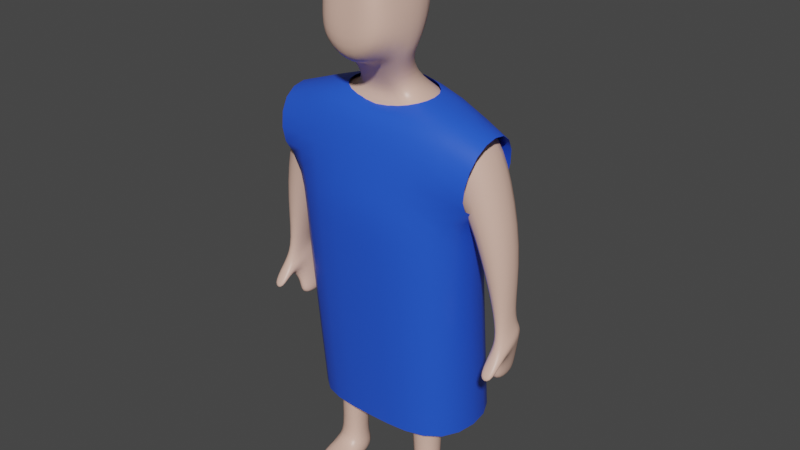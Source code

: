 # Source: patient.blend  (saved by Blender 2.93.21; exported with 4.5.12 LTS)
import bpy
from mathutils import Matrix  # noqa: F401  (used for matrix-valued properties, if any)

bpy.ops.wm.read_factory_settings(use_empty=True)
scene = bpy.context.scene
scene.name = 'Scene'

# ---- collections
col_collection = bpy.data.collections.new('Collection'); scene.collection.children.link(col_collection)

# ---- materials (node trees are filled in below, after node groups)
mat_material = bpy.data.materials.new('Material')
mat_material.alpha_threshold = 0.0
mat_material.use_transparent_shadow = False
mat_material.line_color = (0.0, 0.0, 0.0, 1.0)
mat_material_001 = bpy.data.materials.new('Material.001')
mat_material_001.alpha_threshold = 0.0
mat_material_001.use_transparent_shadow = False
mat_material_001.line_color = (0.0, 0.0, 0.0, 1.0)

# ---- material node trees
mat_material.use_nodes = True; mat_material.node_tree.nodes.clear()
_N = mat_material.node_tree.nodes; _L = mat_material.node_tree.links
n0 = _N.new('ShaderNodeOutputMaterial'); n0.name = 'Material Output'; n0.location = (300, 300)
n1 = _N.new('ShaderNodeBsdfPrincipled'); n1.name = 'Principled BSDF'; n1.location = (10, 300)
n1.distribution = 'GGX'
n1.subsurface_method = 'BURLEY'
n1.inputs[0].default_value = (0.807, 0.5149, 0.4125, 1.0)
n1.inputs[2].default_value = 0.4
n1.inputs[3].default_value = 1.45
n1.inputs[27].default_value = (0.0, 0.0, 0.0, 1.0)
n1.inputs[28].default_value = 1.0
_L.new(n1.outputs[0], n0.inputs[0])
n0.is_active_output = True
mat_material_001.use_nodes = True; mat_material_001.node_tree.nodes.clear()
_N = mat_material_001.node_tree.nodes; _L = mat_material_001.node_tree.links
n0 = _N.new('ShaderNodeOutputMaterial'); n0.name = 'Material Output'; n0.location = (300, 300)
n1 = _N.new('ShaderNodeBsdfPrincipled'); n1.name = 'Principled BSDF'; n1.location = (10, 300)
n1.distribution = 'GGX'
n1.subsurface_method = 'BURLEY'
n1.inputs[0].default_value = (0.02063, 0.09599, 0.8, 1.0)
n1.inputs[2].default_value = 0.4
n1.inputs[3].default_value = 1.45
n1.inputs[27].default_value = (0.0, 0.0, 0.0, 1.0)
n1.inputs[28].default_value = 1.0
_L.new(n1.outputs[0], n0.inputs[0])
n0.is_active_output = True

# ---- world
world_world = bpy.data.worlds.new('World'); scene.world = world_world
world_world.use_nodes = True; world_world.node_tree.nodes.clear()
_N = world_world.node_tree.nodes; _L = world_world.node_tree.links
n0 = _N.new('ShaderNodeOutputWorld'); n0.name = 'World Output'; n0.location = (300, 300)
n1 = _N.new('ShaderNodeBackground'); n1.name = 'Background'; n1.location = (10, 300)
n1.inputs[0].default_value = (0.05088, 0.05088, 0.05088, 1.0)
_L.new(n1.outputs[0], n0.inputs[0])
n0.is_active_output = True
world_world.color = (0.05088, 0.05088, 0.05088)
world_world.use_sun_shadow = False
world_world.sun_shadow_jitter_overblur = 0.0

# ---- meshes
me_cube = bpy.data.meshes.new('Cube')
me_cube.from_pydata([(1.068, 0.4104, 5.169), (0.9008, 0.5538, 4.276), (1.092, -0.244, 5.165), (0.9012, -0.4461, 4.276), (0.0, 0.6448, 5.256), (0.0, 0.7424, 4.276), (0.0, -0.3426, 5.21), (0.0, -0.4695, 4.361), (0.8338, 0.5193, 3.344), (0.8338, -0.5251, 3.344), (0.0, 0.7424, 3.226), (0.0, -0.6012, 3.285), (0.8199, 0.2457, 1.818), (0.8199, -0.2457, 1.818), (0.3517, 0.348, 1.809), (0.3517, -0.348, 1.809), (0.4441, 0.2182, 0.2321), (0.3623, -0.2525, 0.2321), (0.791, 0.1931, 0.2394), (0.8569, -0.2406, 0.2394), (0.9661, 0.4462, 4.519), (0.0, -0.5073, 4.582), (0.9662, -0.329, 4.52), (0.0, 0.7424, 4.515), (1.158, 0.3972, 5.051), (1.207, -0.2469, 4.987), (1.423, 0.4686, 4.827), (1.481, -0.2216, 4.762), (1.476, 0.3207, 2.755), (1.56, -0.1681, 2.529), (1.765, 0.3349, 2.793), (1.755, -0.1629, 2.515), (1.462, 0.353, 2.258), (1.462, 0.02077, 2.256), (1.643, 0.3695, 2.24), (1.648, 0.008334, 2.212), (1.742, -0.1751, 3.717), (1.708, 0.4156, 3.754), (1.298, -0.201, 3.69), (1.293, 0.3913, 3.69), (0.441, 0.2234, -0.01292), (0.3672, -0.2525, -0.01292), (0.7958, 0.1931, -0.005645), (0.8618, -0.2406, -0.005645), (0.3859, -0.722, 0.1597), (0.8263, -0.6113, 0.1616), (0.3925, -0.7204, -0.01031), (0.8329, -0.6097, -0.008416), (0.4459, -0.1832, 0.3886), (0.7728, -0.1674, 0.3936), (0.4931, 0.15, 0.3886), (0.7347, 0.1265, 0.3936), (0.2292, -0.15, 5.303), (0.0, -0.1216, 5.312), (0.2306, 0.2869, 5.305), (0.0, 0.5087, 5.351), (0.5146, -0.4234, 5.914), (0.0, -0.4727, 5.573), (0.5146, 0.01289, 5.914), (0.0, 0.2143, 5.914), (0.7567, 0.5237, 3.792), (0.0, -0.5557, 3.823), (0.7567, -0.5189, 3.792), (0.0, 0.7424, 3.751), (0.5172, -0.4226, 6.283), (0.0, -0.3927, 5.68), (0.5172, 0.278, 6.292), (0.0, 0.4778, 6.287), (0.391, -0.437, 6.911), (0.0, -0.3915, 7.063), (0.4338, 0.2613, 6.874), (0.0, 0.4898, 7.013), (0.369, -0.7509, 6.013), (0.0, -0.7948, 5.716), (0.378, -0.7469, 6.281), (0.0, -0.7374, 6.274), (0.0, -0.6955, 6.848), (0.3726, -0.7214, 6.748), (0.0, 0.1315, 5.783), (0.4334, -0.0351, 5.775), (0.4273, -0.3874, 5.764), (1.427, 0.3597, 2.065), (1.427, -0.05058, 2.065), (1.608, 0.3761, 2.047), (1.614, -0.03266, 2.017), (1.55, -0.1087, 2.475), (1.722, -0.09684, 2.457), (1.472, 0.3349, 2.625), (1.731, 0.3493, 2.647), (1.551, -0.3795, 2.297), (1.745, -0.3743, 2.283), (1.713, -0.3082, 2.225), (1.541, -0.3201, 2.243), (1.675, -0.05261, 2.809), (1.548, -0.05652, 2.801), (1.52, 0.2142, 2.9), (1.684, 0.2226, 2.922), (0.2004, -0.4691, 2.684), (0.8514, -0.3799, 2.718), (0.2004, 0.5507, 2.655), (0.8514, 0.388, 2.718)], [], [(2, 0, 54, 52), (22, 2, 6, 21), (62, 61, 11, 9), (2, 22, 27, 25), (23, 4, 0, 20), (98, 97, 15, 13), (60, 62, 9, 8), (63, 60, 8, 10), (49, 48, 17, 19), (97, 99, 14, 15), (100, 98, 13, 12), (99, 100, 12, 14), (18, 19, 43, 42), (48, 50, 16, 17), (51, 49, 19, 18), (50, 51, 18, 16), (5, 23, 20, 1), (1, 20, 22, 3), (3, 22, 21, 7), (26, 24, 25, 27), (20, 0, 24, 26), (0, 2, 25, 24), (96, 93, 31, 30), (86, 85, 33, 35), (93, 94, 29, 31), (94, 95, 28, 29), (95, 96, 30, 28), (33, 32, 81, 82), (85, 87, 32, 33), (87, 88, 34, 32), (88, 86, 35, 34), (20, 26, 37, 39), (22, 20, 39, 38), (27, 22, 38, 36), (26, 27, 36, 37), (40, 42, 43, 41), (16, 18, 42, 40), (17, 41, 46, 44), (17, 16, 40, 41), (45, 44, 46, 47), (19, 17, 44, 45), (43, 19, 45, 47), (41, 43, 47, 46), (14, 12, 51, 50), (12, 13, 49, 51), (15, 14, 50, 48), (13, 15, 48, 49), (79, 78, 59, 58), (0, 4, 55, 54), (6, 2, 52, 53), (56, 64, 74, 72), (80, 79, 58, 56), (65, 80, 56, 57), (5, 1, 60, 63), (1, 3, 62, 60), (3, 7, 61, 62), (66, 67, 71, 70), (58, 59, 67, 66), (56, 58, 66, 64), (70, 71, 69, 68), (64, 66, 70, 68), (68, 69, 76, 77), (73, 72, 74, 75), (75, 74, 77, 76), (57, 56, 72, 73), (64, 68, 77, 74), (53, 52, 80, 65), (52, 54, 79, 80), (54, 55, 78, 79), (82, 81, 83, 84), (32, 34, 83, 81), (34, 35, 84, 83), (35, 33, 82, 84), (30, 31, 86, 88), (28, 30, 88, 87), (29, 28, 87, 85), (29, 85, 92, 89), (90, 89, 92, 91), (85, 86, 91, 92), (31, 29, 89, 90), (86, 31, 90, 91), (39, 37, 96, 95), (38, 39, 95, 94), (36, 38, 94, 93), (37, 36, 93, 96), (10, 8, 100, 99), (8, 9, 98, 100), (11, 10, 99, 97), (9, 11, 97, 98)])
me_cube.polygons.foreach_set('use_smooth', [True] * 89)
_uv = me_cube.uv_layers.new(name='UVMap')
_uv.uv.foreach_set('vector', [0.625, 0.75, 0.625, 0.5, 0.625, 0.5, 0.625, 0.75, 0.4295, 0.75, 0.625, 0.75, 0.628, 0.9707, 0.4295, 1.0, 0.375, 0.75, 0.375, 1.0, 0.375, 1.0, 0.375, 0.75, 0.625, 0.75, 0.4295, 0.75, 0.4295, 0.75, 0.625, 0.75, 0.4295, 0.25, 0.625, 0.25, 0.625, 0.5, 0.4295, 0.5, 0.375, 0.75, 0.375, 1.0, 0.375, 1.0, 0.375, 0.75, 0.375, 0.5, 0.375, 0.75, 0.375, 0.75, 0.375, 0.5, 0.375, 0.25, 0.375, 0.5, 0.375, 0.5, 0.375, 0.25, 0.375, 0.75, 0.375, 1.0, 0.375, 1.0, 0.375, 0.75, 0.0, 0.0, 0.0, 0.0, 0.0, 0.0, 0.0, 0.0, 0.375, 0.5, 0.375, 0.75, 0.375, 0.75, 0.375, 0.5, 0.375, 0.25, 0.375, 0.5, 0.375, 0.5, 0.375, 0.25, 0.375, 0.5, 0.375, 0.75, 0.375, 0.75, 0.375, 0.5, 0.0, 0.0, 0.0, 0.0, 0.0, 0.0, 0.0, 0.0, 0.375, 0.5, 0.375, 0.75, 0.375, 0.75, 0.375, 0.5, 0.375, 0.25, 0.375, 0.5, 0.375, 0.5, 0.375, 0.25, 0.375, 0.25, 0.4295, 0.25, 0.4295, 0.5, 0.375, 0.5, 0.375, 0.5, 0.4295, 0.5, 0.4295, 0.75, 0.375, 0.75, 0.375, 0.75, 0.4295, 0.75, 0.4295, 1.0, 0.375, 1.0, 0.4295, 0.5, 0.625, 0.5, 0.625, 0.75, 0.4295, 0.75, 0.4295, 0.5, 0.625, 0.5, 0.625, 0.5, 0.4295, 0.5, 0.625, 0.5, 0.625, 0.75, 0.625, 0.75, 0.625, 0.5, 0.4295, 0.5, 0.4295, 0.75, 0.4295, 0.75, 0.4295, 0.5, 0.4295, 0.75, 0.4295, 0.75, 0.4295, 0.75, 0.4295, 0.75, 0.4295, 0.75, 0.4295, 0.75, 0.4295, 0.75, 0.4295, 0.75, 0.4295, 0.75, 0.4295, 0.5, 0.4295, 0.5, 0.4295, 0.75, 0.4295, 0.5, 0.4295, 0.5, 0.4295, 0.5, 0.4295, 0.5, 0.4295, 0.75, 0.4295, 0.5, 0.4295, 0.5, 0.4295, 0.75, 0.4295, 0.75, 0.4295, 0.5, 0.4295, 0.5, 0.4295, 0.75, 0.4295, 0.5, 0.4295, 0.5, 0.4295, 0.5, 0.4295, 0.5, 0.4295, 0.5, 0.4295, 0.75, 0.4295, 0.75, 0.4295, 0.5, 0.4295, 0.5, 0.4295, 0.5, 0.4295, 0.5, 0.4295, 0.5, 0.4295, 0.75, 0.4295, 0.5, 0.4295, 0.5, 0.4295, 0.75, 0.4295, 0.75, 0.4295, 0.75, 0.4295, 0.75, 0.4295, 0.75, 0.4295, 0.5, 0.4295, 0.75, 0.4295, 0.75, 0.4295, 0.5, 0.125, 0.5, 0.375, 0.5, 0.375, 0.75, 0.125, 0.75, 0.375, 0.25, 0.375, 0.5, 0.375, 0.5, 0.375, 0.25, 0.0, 0.0, 0.0, 0.0, 0.0, 0.0, 0.0, 0.0, 0.0, 0.0, 0.0, 0.0, 0.0, 0.0, 0.0, 0.0, 0.375, 0.75, 0.375, 1.0, 0.375, 1.0, 0.375, 0.75, 0.375, 0.75, 0.375, 1.0, 0.375, 1.0, 0.375, 0.75, 0.375, 0.75, 0.375, 0.75, 0.375, 0.75, 0.375, 0.75, 0.125, 0.75, 0.375, 0.75, 0.375, 0.75, 0.125, 0.75, 0.375, 0.25, 0.375, 0.5, 0.375, 0.5, 0.375, 0.25, 0.375, 0.5, 0.375, 0.75, 0.375, 0.75, 0.375, 0.5, 0.0, 0.0, 0.0, 0.0, 0.0, 0.0, 0.0, 0.0, 0.375, 0.75, 0.375, 1.0, 0.375, 1.0, 0.375, 0.75, 0.625, 0.5, 0.625, 0.25, 0.625, 0.25, 0.625, 0.5, 0.625, 0.5, 0.625, 0.25, 0.625, 0.25, 0.625, 0.5, 0.628, 0.9707, 0.625, 0.75, 0.625, 0.75, 0.628, 0.9707, 0.625, 0.75, 0.625, 0.75, 0.625, 0.75, 0.625, 0.75, 0.625, 0.75, 0.625, 0.5, 0.625, 0.5, 0.625, 0.75, 0.628, 0.9707, 0.625, 0.75, 0.625, 0.75, 0.628, 0.9707, 0.375, 0.25, 0.375, 0.5, 0.375, 0.5, 0.375, 0.25, 0.375, 0.5, 0.375, 0.75, 0.375, 0.75, 0.375, 0.5, 0.375, 0.75, 0.375, 1.0, 0.375, 1.0, 0.375, 0.75, 0.625, 0.5, 0.625, 0.25, 0.625, 0.25, 0.625, 0.5, 0.625, 0.5, 0.625, 0.25, 0.625, 0.25, 0.625, 0.5, 0.625, 0.75, 0.625, 0.5, 0.625, 0.5, 0.625, 0.75, 0.625, 0.5, 0.875, 0.5, 0.875, 0.6724, 0.625, 0.75, 0.625, 0.75, 0.625, 0.5, 0.625, 0.5, 0.625, 0.75, 0.625, 0.75, 0.875, 0.6724, 0.875, 0.6724, 0.625, 0.75, 0.628, 0.9707, 0.625, 0.75, 0.625, 0.75, 0.628, 0.9707, 0.628, 0.9707, 0.625, 0.75, 0.625, 0.75, 0.628, 0.9707, 0.628, 0.9707, 0.625, 0.75, 0.625, 0.75, 0.628, 0.9707, 0.625, 0.75, 0.625, 0.75, 0.625, 0.75, 0.625, 0.75, 0.628, 0.9707, 0.625, 0.75, 0.625, 0.75, 0.628, 0.9707, 0.625, 0.75, 0.625, 0.5, 0.625, 0.5, 0.625, 0.75, 0.625, 0.5, 0.625, 0.25, 0.625, 0.25, 0.625, 0.5, 0.4295, 0.75, 0.4295, 0.5, 0.4295, 0.5, 0.4295, 0.75, 0.4295, 0.5, 0.4295, 0.5, 0.4295, 0.5, 0.4295, 0.5, 0.4295, 0.5, 0.4295, 0.75, 0.4295, 0.75, 0.4295, 0.5, 0.4295, 0.75, 0.4295, 0.75, 0.4295, 0.75, 0.4295, 0.75, 0.4295, 0.5, 0.4295, 0.75, 0.4295, 0.75, 0.4295, 0.5, 0.4295, 0.5, 0.4295, 0.5, 0.4295, 0.5, 0.4295, 0.5, 0.4295, 0.75, 0.4295, 0.5, 0.4295, 0.5, 0.4295, 0.75, 0.4295, 0.75, 0.4295, 0.75, 0.4295, 0.75, 0.4295, 0.75, 0.4295, 0.75, 0.4295, 0.75, 0.4295, 0.75, 0.4295, 0.75, 0.4295, 0.75, 0.4295, 0.75, 0.4295, 0.75, 0.4295, 0.75, 0.4295, 0.75, 0.4295, 0.75, 0.4295, 0.75, 0.4295, 0.75, 0.4295, 0.75, 0.4295, 0.75, 0.4295, 0.75, 0.4295, 0.75, 0.4295, 0.5, 0.4295, 0.5, 0.4295, 0.5, 0.4295, 0.5, 0.4295, 0.75, 0.4295, 0.5, 0.4295, 0.5, 0.4295, 0.75, 0.4295, 0.75, 0.4295, 0.75, 0.4295, 0.75, 0.4295, 0.75, 0.4295, 0.5, 0.4295, 0.75, 0.4295, 0.75, 0.4295, 0.5, 0.375, 0.25, 0.375, 0.5, 0.375, 0.5, 0.375, 0.25, 0.375, 0.5, 0.375, 0.75, 0.375, 0.75, 0.375, 0.5, 0.0, 0.0, 0.0, 0.0, 0.0, 0.0, 0.0, 0.0, 0.375, 0.75, 0.375, 1.0, 0.375, 1.0, 0.375, 0.75])
me_cube.materials.append(mat_material)
me_cube.use_remesh_preserve_volume = False
me_cube.use_remesh_preserve_attributes = False
me_cube.use_mirror_vertex_groups = False
me_cube.update()
me_cube_002 = bpy.data.meshes.new('Cube.002')
me_cube_002.from_pydata([(1.068, 0.4104, 5.372), (0.9008, 0.5538, 4.478), (1.092, -0.244, 5.368), (0.9012, -0.4461, 4.478), (0.0, 0.5939, 5.471), (0.0, 0.6589, 4.462), (0.0, -0.3426, 5.412), (0.0, -0.4695, 4.564), (0.9661, 0.4462, 4.721), (0.0, -0.5073, 4.785), (0.9662, -0.329, 4.722), (0.0, 0.6589, 4.701), (0.4603, -0.1343, 5.509), (0.0, -0.1345, 5.391), (0.4616, 0.3025, 5.511), (0.0, 0.4099, 5.581), (0.8737, 0.7802, 2.689), (0.0, -0.2992, 2.72), (0.8737, -0.2624, 2.689), (0.0, 0.9154, 2.631)], [], [(2, 0, 14, 12), (10, 2, 6, 9), (11, 4, 0, 8), (5, 11, 8, 1), (1, 8, 10, 3), (3, 10, 9, 7), (0, 4, 15, 14), (6, 2, 12, 13), (5, 1, 16, 19), (1, 3, 18, 16), (3, 7, 17, 18)])
me_cube_002.polygons.foreach_set('use_smooth', [True] * 11)
_uv = me_cube_002.uv_layers.new(name='UVMap')
_uv.uv.foreach_set('vector', [0.625, 0.75, 0.625, 0.5, 0.625, 0.5, 0.625, 0.75, 0.4295, 0.75, 0.625, 0.75, 0.628, 0.9707, 0.4295, 1.0, 0.4295, 0.25, 0.625, 0.25, 0.625, 0.5, 0.4295, 0.5, 0.375, 0.25, 0.4295, 0.25, 0.4295, 0.5, 0.375, 0.5, 0.375, 0.5, 0.4295, 0.5, 0.4295, 0.75, 0.375, 0.75, 0.375, 0.75, 0.4295, 0.75, 0.4295, 1.0, 0.375, 1.0, 0.625, 0.5, 0.625, 0.25, 0.625, 0.25, 0.625, 0.5, 0.628, 0.9707, 0.625, 0.75, 0.625, 0.75, 0.628, 0.9707, 0.375, 0.25, 0.375, 0.5, 0.375, 0.5, 0.375, 0.25, 0.375, 0.5, 0.375, 0.75, 0.375, 0.75, 0.375, 0.5, 0.375, 0.75, 0.375, 1.0, 0.375, 1.0, 0.375, 0.75])
me_cube_002.materials.append(mat_material_001)
me_cube_002.use_remesh_preserve_volume = False
me_cube_002.use_remesh_preserve_attributes = False
me_cube_002.use_mirror_vertex_groups = False
me_cube_002.update()

# ---- objects
ob_cube = bpy.data.objects.new('Cube', me_cube)
ob_clothes = bpy.data.objects.new('clothes', me_cube_002)

# ---- transforms, parenting, visibility, modifiers, constraints
ob_cube.location = (0.0, 0.0, 0.0)
ob_cube.lock_rotations_4d = False
ob_cube.empty_display_type = 'ARROWS'
ob_cube.lineart.crease_threshold = 0.0
_m = ob_cube.modifiers.new('Mirror', 'MIRROR')
_m.use_clip = True
_m = ob_cube.modifiers.new('Subdivision', 'SUBSURF')
_m.levels = 2
ob_clothes.location = (0.01225, -0.07472, -2.955)
ob_clothes.scale = (1.3, 1.3, 1.5)
ob_clothes.lock_rotations_4d = False
ob_clothes.empty_display_type = 'ARROWS'
ob_clothes.lineart.crease_threshold = 0.0
_m = ob_clothes.modifiers.new('Mirror', 'MIRROR')
_m.use_clip = True
_m = ob_clothes.modifiers.new('Subdivision', 'SUBSURF')
_m.levels = 2

# ---- collection membership
col_collection.objects.link(ob_cube)
col_collection.objects.link(ob_clothes)

# ---- scene / render settings (as saved in the file)
scene.frame_start = 1; scene.frame_end = 250; scene.frame_set(0)
scene.render.engine = 'BLENDER_EEVEE_NEXT'
scene.cycles.use_denoising = False
scene.cycles.samples = 128
scene.cycles.sampling_pattern = 'TABULATED_SOBOL'
scene.cycles.use_adaptive_sampling = False
scene.cycles.use_light_tree = False
scene.view_settings.view_transform = 'Filmic'
bpy.context.view_layer.update()

# ---- added for rendering (the .blend has no active camera and no usable light): camera, sun
cam_auto = bpy.data.cameras.new('AutoCamera')
cam_auto.lens = 50.0
cam_auto.sensor_width = 36.0
cam_auto.clip_end = 1000.0
ob_auto_camera = bpy.data.objects.new('AutoCamera', cam_auto)
scene.collection.objects.link(ob_auto_camera)
ob_auto_camera.location = (7.52662, -8.87169, 9.54617)
ob_auto_camera.rotation_euler = (1.09748, -7.21219e-08, 0.694738)
scene.camera = ob_auto_camera
light_auto_sun = bpy.data.lights.new('AutoSun', 'SUN')
light_auto_sun.energy = 3.0
light_auto_sun.angle = 0.0523599
ob_auto_sun = bpy.data.objects.new('AutoSun', light_auto_sun)
scene.collection.objects.link(ob_auto_sun)
ob_auto_sun.rotation_euler = (0.872665, 0.174533, 0.523599)
bpy.context.view_layer.update()
